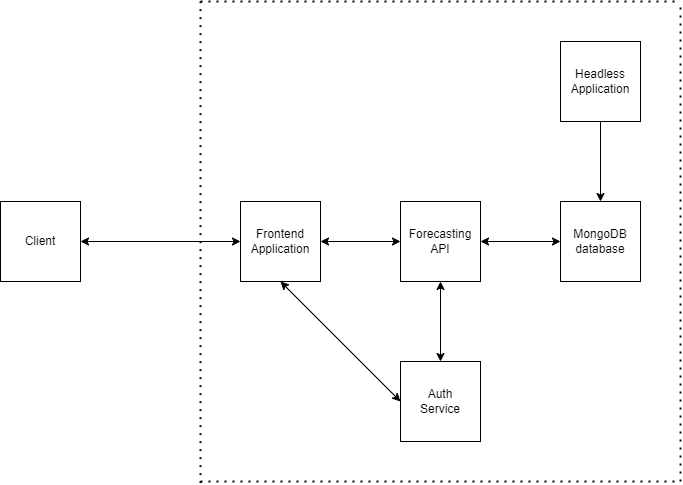

The diagram above was exported from draw.io. Its source (the exported page's mxGraphModel, read from the mxfile embedded in the PNG):
<mxGraphModel dx="1038" dy="521" grid="1" gridSize="10" guides="1" tooltips="1" connect="1" arrows="1" fold="1" page="1" pageScale="1" pageWidth="827" pageHeight="1169" math="0" shadow="0">
  <root>
    <mxCell id="0" />
    <mxCell id="1" parent="0" />
    <mxCell id="9mQCPX87Mkem0Nc-7MGT-1" value="MongoDB database" style="whiteSpace=wrap;html=1;aspect=fixed;" parent="1" vertex="1">
      <mxGeometry x="680" y="240" width="80" height="80" as="geometry" />
    </mxCell>
    <mxCell id="9mQCPX87Mkem0Nc-7MGT-2" value="Headless Application" style="whiteSpace=wrap;html=1;aspect=fixed;" parent="1" vertex="1">
      <mxGeometry x="680" y="80" width="80" height="80" as="geometry" />
    </mxCell>
    <mxCell id="9mQCPX87Mkem0Nc-7MGT-3" value="Forecasting API" style="whiteSpace=wrap;html=1;aspect=fixed;" parent="1" vertex="1">
      <mxGeometry x="520" y="240" width="80" height="80" as="geometry" />
    </mxCell>
    <mxCell id="9mQCPX87Mkem0Nc-7MGT-4" value="Auth&lt;br&gt;Service" style="whiteSpace=wrap;html=1;aspect=fixed;" parent="1" vertex="1">
      <mxGeometry x="520" y="400" width="80" height="80" as="geometry" />
    </mxCell>
    <mxCell id="9mQCPX87Mkem0Nc-7MGT-5" value="Frontend&lt;br&gt;Application" style="whiteSpace=wrap;html=1;aspect=fixed;" parent="1" vertex="1">
      <mxGeometry x="360" y="240" width="80" height="80" as="geometry" />
    </mxCell>
    <mxCell id="9mQCPX87Mkem0Nc-7MGT-6" value="Client" style="whiteSpace=wrap;html=1;aspect=fixed;" parent="1" vertex="1">
      <mxGeometry x="120" y="240" width="80" height="80" as="geometry" />
    </mxCell>
    <mxCell id="9mQCPX87Mkem0Nc-7MGT-8" value="" style="endArrow=classic;startArrow=classic;html=1;rounded=0;exitX=1;exitY=0.5;exitDx=0;exitDy=0;entryX=0;entryY=0.5;entryDx=0;entryDy=0;" parent="1" source="9mQCPX87Mkem0Nc-7MGT-6" target="9mQCPX87Mkem0Nc-7MGT-5" edge="1">
      <mxGeometry width="50" height="50" relative="1" as="geometry">
        <mxPoint x="390" y="290" as="sourcePoint" />
        <mxPoint x="440" y="240" as="targetPoint" />
      </mxGeometry>
    </mxCell>
    <mxCell id="9mQCPX87Mkem0Nc-7MGT-9" value="" style="endArrow=classic;startArrow=classic;html=1;rounded=0;entryX=0;entryY=0.5;entryDx=0;entryDy=0;exitX=1;exitY=0.5;exitDx=0;exitDy=0;" parent="1" source="9mQCPX87Mkem0Nc-7MGT-5" target="9mQCPX87Mkem0Nc-7MGT-3" edge="1">
      <mxGeometry width="50" height="50" relative="1" as="geometry">
        <mxPoint x="390" y="290" as="sourcePoint" />
        <mxPoint x="440" y="240" as="targetPoint" />
      </mxGeometry>
    </mxCell>
    <mxCell id="9mQCPX87Mkem0Nc-7MGT-10" value="" style="endArrow=classic;startArrow=classic;html=1;rounded=0;entryX=0;entryY=0.5;entryDx=0;entryDy=0;exitX=1;exitY=0.5;exitDx=0;exitDy=0;" parent="1" source="9mQCPX87Mkem0Nc-7MGT-3" target="9mQCPX87Mkem0Nc-7MGT-1" edge="1">
      <mxGeometry width="50" height="50" relative="1" as="geometry">
        <mxPoint x="390" y="290" as="sourcePoint" />
        <mxPoint x="440" y="240" as="targetPoint" />
      </mxGeometry>
    </mxCell>
    <mxCell id="9mQCPX87Mkem0Nc-7MGT-11" value="" style="endArrow=classic;startArrow=classic;html=1;rounded=0;entryX=0;entryY=0.5;entryDx=0;entryDy=0;exitX=0.5;exitY=1;exitDx=0;exitDy=0;" parent="1" source="9mQCPX87Mkem0Nc-7MGT-5" target="9mQCPX87Mkem0Nc-7MGT-4" edge="1">
      <mxGeometry width="50" height="50" relative="1" as="geometry">
        <mxPoint x="390" y="290" as="sourcePoint" />
        <mxPoint x="440" y="240" as="targetPoint" />
      </mxGeometry>
    </mxCell>
    <mxCell id="9mQCPX87Mkem0Nc-7MGT-12" value="" style="endArrow=classic;startArrow=classic;html=1;rounded=0;exitX=0.5;exitY=0;exitDx=0;exitDy=0;entryX=0.5;entryY=1;entryDx=0;entryDy=0;" parent="1" source="9mQCPX87Mkem0Nc-7MGT-4" target="9mQCPX87Mkem0Nc-7MGT-3" edge="1">
      <mxGeometry width="50" height="50" relative="1" as="geometry">
        <mxPoint x="390" y="290" as="sourcePoint" />
        <mxPoint x="440" y="240" as="targetPoint" />
      </mxGeometry>
    </mxCell>
    <mxCell id="9mQCPX87Mkem0Nc-7MGT-14" value="" style="endArrow=classic;html=1;rounded=0;entryX=0.5;entryY=0;entryDx=0;entryDy=0;exitX=0.5;exitY=1;exitDx=0;exitDy=0;" parent="1" source="9mQCPX87Mkem0Nc-7MGT-2" target="9mQCPX87Mkem0Nc-7MGT-1" edge="1">
      <mxGeometry width="50" height="50" relative="1" as="geometry">
        <mxPoint x="390" y="290" as="sourcePoint" />
        <mxPoint x="440" y="240" as="targetPoint" />
      </mxGeometry>
    </mxCell>
    <mxCell id="9mQCPX87Mkem0Nc-7MGT-15" value="" style="endArrow=none;dashed=1;html=1;dashPattern=1 3;strokeWidth=2;rounded=0;" parent="1" edge="1">
      <mxGeometry width="50" height="50" relative="1" as="geometry">
        <mxPoint x="320" y="521.5999755859375" as="sourcePoint" />
        <mxPoint x="320" y="40" as="targetPoint" />
      </mxGeometry>
    </mxCell>
    <mxCell id="9mQCPX87Mkem0Nc-7MGT-16" value="" style="endArrow=none;dashed=1;html=1;dashPattern=1 3;strokeWidth=2;rounded=0;" parent="1" edge="1">
      <mxGeometry width="50" height="50" relative="1" as="geometry">
        <mxPoint x="320" y="520" as="sourcePoint" />
        <mxPoint x="800" y="520" as="targetPoint" />
      </mxGeometry>
    </mxCell>
    <mxCell id="9mQCPX87Mkem0Nc-7MGT-17" value="" style="endArrow=none;dashed=1;html=1;dashPattern=1 3;strokeWidth=2;rounded=0;" parent="1" edge="1">
      <mxGeometry width="50" height="50" relative="1" as="geometry">
        <mxPoint x="320" y="40" as="sourcePoint" />
        <mxPoint x="800" y="40" as="targetPoint" />
      </mxGeometry>
    </mxCell>
    <mxCell id="9mQCPX87Mkem0Nc-7MGT-18" value="" style="endArrow=none;dashed=1;html=1;dashPattern=1 3;strokeWidth=2;rounded=0;" parent="1" edge="1">
      <mxGeometry width="50" height="50" relative="1" as="geometry">
        <mxPoint x="800" y="520" as="sourcePoint" />
        <mxPoint x="800" y="40" as="targetPoint" />
      </mxGeometry>
    </mxCell>
  </root>
</mxGraphModel>